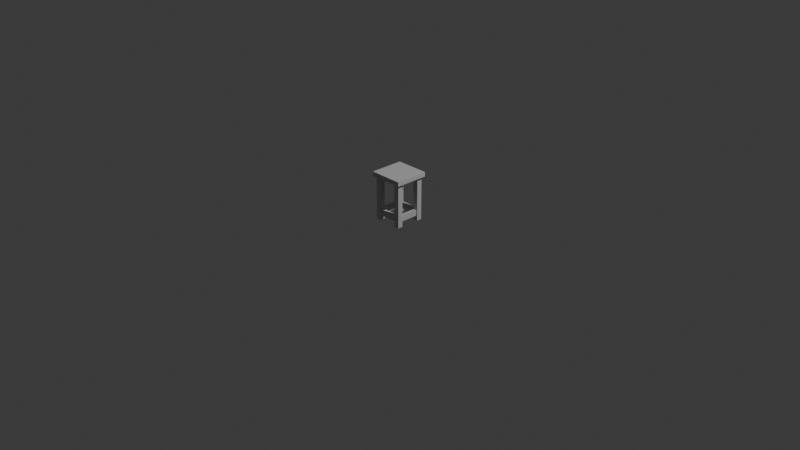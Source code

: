 # Source: stool_1.blend  (saved by Blender 4.0.36; exported with 4.5.12 LTS)
import bpy
from mathutils import Matrix  # noqa: F401  (used for matrix-valued properties, if any)

bpy.ops.wm.read_factory_settings(use_empty=True)
scene = bpy.context.scene
scene.name = 'Scene'

# ---- collections
col_collection = bpy.data.collections.new('Collection'); scene.collection.children.link(col_collection)

# ---- materials (node trees are filled in below, after node groups)
mat_trimprops = bpy.data.materials.new('TrimProps')
mat_trimprops.use_transparent_shadow = False

# ---- material node trees
mat_trimprops.use_nodes = True; mat_trimprops.node_tree.nodes.clear()
_N = mat_trimprops.node_tree.nodes; _L = mat_trimprops.node_tree.links
n0 = _N.new('ShaderNodeBsdfPrincipled'); n0.name = 'Principled BSDF'; n0.location = (10, 300)
n0.inputs[1].default_value = 1.0
n0.inputs[2].default_value = 1.0
n1 = _N.new('ShaderNodeOutputMaterial'); n1.name = 'Material Output'; n1.location = (320, 270)
_L.new(n0.outputs[0], n1.inputs[0])
n1.is_active_output = True

# ---- world
world_world = bpy.data.worlds.new('World'); scene.world = world_world
world_world.use_nodes = True; world_world.node_tree.nodes.clear()
_N = world_world.node_tree.nodes; _L = world_world.node_tree.links
n0 = _N.new('ShaderNodeOutputWorld'); n0.name = 'World Output'; n0.location = (300, 300)
n1 = _N.new('ShaderNodeBackground'); n1.name = 'Background'; n1.location = (10, 300)
n1.inputs[0].default_value = (0.05088, 0.05088, 0.05088, 1.0)
_L.new(n1.outputs[0], n0.inputs[0])
n0.is_active_output = True
world_world.color = (0.05088, 0.05088, 0.05088)
world_world.use_sun_shadow = False
world_world.sun_shadow_jitter_overblur = 0.0

# ---- cameras
cam_camera = bpy.data.cameras.new('Camera')
cam_camera.clip_end = 100.0
cam_camera.ortho_scale = 7.314

# ---- lights
light_light = bpy.data.lights.new('Light', 'POINT')
light_light.transmission_factor = 0.0
light_light.use_soft_falloff = False
light_light.energy = 1000.0
light_light.shadow_soft_size = 0.1
light_light.shadow_maximum_resolution = 0.006
light_light.use_absolute_resolution = True

# ---- meshes
me_props_stool_1 = bpy.data.meshes.new('Props_Stool_1')
me_props_stool_1.from_pydata([(-0.2028, -0.2028, 0.304), (-0.2028, -0.2028, 0.304), (-0.2028, -0.2028, 0.304), (-0.2028, -0.2028, 0.3568), (-0.2028, -0.2028, 0.3568), (-0.2028, -0.2028, 0.3568), (-0.2028, 0.2028, 0.304), (-0.2028, 0.2028, 0.304), (-0.2028, 0.2028, 0.304), (-0.2028, 0.2028, 0.3568), (-0.2028, 0.2028, 0.3568), (-0.2028, 0.2028, 0.3568), (0.2028, -0.2028, 0.304), (0.2028, -0.2028, 0.304), (0.2028, -0.2028, 0.304), (0.2028, -0.2028, 0.3568), (0.2028, -0.2028, 0.3568), (0.2028, -0.2028, 0.3568), (0.2028, 0.2028, 0.304), (0.2028, 0.2028, 0.304), (0.2028, 0.2028, 0.304), (0.2028, 0.2028, 0.3568), (0.2028, 0.2028, 0.3568), (0.2028, 0.2028, 0.3568), (0.1133, 0.1133, -0.2187), (0.1133, 0.1133, -0.2187), (0.1133, 0.1133, -0.2187), (0.1133, 0.1133, 0.304), (0.1133, 0.1133, 0.304), (0.1133, 0.1759, -0.2187), (0.1133, 0.1759, -0.2187), (0.1133, 0.1759, -0.2187), (0.1133, 0.1759, 0.304), (0.1133, 0.1759, 0.304), (0.1759, 0.1133, -0.2187), (0.1759, 0.1133, -0.2187), (0.1759, 0.1133, -0.2187), (0.1759, 0.1133, 0.304), (0.1759, 0.1133, 0.304), (0.1759, 0.1759, -0.2187), (0.1759, 0.1759, -0.2187), (0.1759, 0.1759, -0.2187), (0.1759, 0.1759, 0.304), (0.1759, 0.1759, 0.304), (-0.1133, 0.1133, -0.2187), (-0.1133, 0.1133, -0.2187), (-0.1133, 0.1133, -0.2187), (-0.1133, 0.1133, 0.304), (-0.1133, 0.1133, 0.304), (-0.1133, 0.1759, -0.2187), (-0.1133, 0.1759, -0.2187), (-0.1133, 0.1759, -0.2187), (-0.1133, 0.1759, 0.304), (-0.1133, 0.1759, 0.304), (-0.1759, 0.1133, -0.2187), (-0.1759, 0.1133, -0.2187), (-0.1759, 0.1133, -0.2187), (-0.1759, 0.1133, 0.304), (-0.1759, 0.1133, 0.304), (-0.1759, 0.1759, -0.2187), (-0.1759, 0.1759, -0.2187), (-0.1759, 0.1759, -0.2187), (-0.1759, 0.1759, 0.304), (-0.1759, 0.1759, 0.304), (0.1133, -0.1133, -0.2187), (0.1133, -0.1133, -0.2187), (0.1133, -0.1133, -0.2187), (0.1133, -0.1133, 0.304), (0.1133, -0.1133, 0.304), (0.1133, -0.1759, -0.2187), (0.1133, -0.1759, -0.2187), (0.1133, -0.1759, -0.2187), (0.1133, -0.1759, 0.304), (0.1133, -0.1759, 0.304), (0.1759, -0.1133, -0.2187), (0.1759, -0.1133, -0.2187), (0.1759, -0.1133, -0.2187), (0.1759, -0.1133, 0.304), (0.1759, -0.1133, 0.304), (0.1759, -0.1759, -0.2187), (0.1759, -0.1759, -0.2187), (0.1759, -0.1759, -0.2187), (0.1759, -0.1759, 0.304), (0.1759, -0.1759, 0.304), (-0.1133, -0.1133, -0.2187), (-0.1133, -0.1133, -0.2187), (-0.1133, -0.1133, -0.2187), (-0.1133, -0.1133, 0.304), (-0.1133, -0.1133, 0.304), (-0.1133, -0.1759, -0.2187), (-0.1133, -0.1759, -0.2187), (-0.1133, -0.1759, -0.2187), (-0.1133, -0.1759, 0.304), (-0.1133, -0.1759, 0.304), (-0.1759, -0.1133, -0.2187), (-0.1759, -0.1133, -0.2187), (-0.1759, -0.1133, -0.2187), (-0.1759, -0.1133, 0.304), (-0.1759, -0.1133, 0.304), (-0.1759, -0.1759, -0.2187), (-0.1759, -0.1759, -0.2187), (-0.1759, -0.1759, -0.2187), (-0.1759, -0.1759, 0.304), (-0.1759, -0.1759, 0.304), (-0.1133, 0.126, -0.1607), (-0.1133, 0.126, -0.1607), (-0.1133, 0.126, -0.08981), (-0.1133, 0.126, -0.08981), (-0.1133, 0.1632, -0.1607), (-0.1133, 0.1632, -0.1607), (-0.1133, 0.1632, -0.08981), (-0.1133, 0.1632, -0.08981), (0.1133, 0.126, -0.1607), (0.1133, 0.126, -0.1607), (0.1133, 0.126, -0.08981), (0.1133, 0.126, -0.08981), (0.1133, 0.1632, -0.1607), (0.1133, 0.1632, -0.1607), (0.1133, 0.1632, -0.08981), (0.1133, 0.1632, -0.08981), (-0.126, 0.1133, -0.1607), (-0.126, 0.1133, -0.1607), (-0.126, 0.1133, -0.08981), (-0.126, 0.1133, -0.08981), (-0.1632, 0.1133, -0.1607), (-0.1632, 0.1133, -0.1607), (-0.1632, 0.1133, -0.08981), (-0.1632, 0.1133, -0.08981), (-0.126, -0.1133, -0.1607), (-0.126, -0.1133, -0.1607), (-0.126, -0.1133, -0.08981), (-0.126, -0.1133, -0.08981), (-0.1632, -0.1133, -0.1607), (-0.1632, -0.1133, -0.1607), (-0.1632, -0.1133, -0.08981), (-0.1632, -0.1133, -0.08981), (0.126, -0.1133, -0.1607), (0.126, -0.1133, -0.1607), (0.126, -0.1133, -0.08981), (0.126, -0.1133, -0.08981), (0.1632, -0.1133, -0.1607), (0.1632, -0.1133, -0.1607), (0.1632, -0.1133, -0.08981), (0.1632, -0.1133, -0.08981), (0.126, 0.1133, -0.1607), (0.126, 0.1133, -0.1607), (0.126, 0.1133, -0.08981), (0.126, 0.1133, -0.08981), (0.1632, 0.1133, -0.1607), (0.1632, 0.1133, -0.1607), (0.1632, 0.1133, -0.08981), (0.1632, 0.1133, -0.08981), (0.1133, -0.126, -0.1607), (0.1133, -0.126, -0.1607), (0.1133, -0.126, -0.08981), (0.1133, -0.126, -0.08981), (0.1133, -0.1632, -0.1607), (0.1133, -0.1632, -0.1607), (0.1133, -0.1632, -0.08981), (0.1133, -0.1632, -0.08981), (-0.1133, -0.126, -0.1607), (-0.1133, -0.126, -0.1607), (-0.1133, -0.126, -0.08981), (-0.1133, -0.126, -0.08981), (-0.1133, -0.1632, -0.1607), (-0.1133, -0.1632, -0.1607), (-0.1133, -0.1632, -0.08981), (-0.1133, -0.1632, -0.08981)], [], [(0, 3, 9), (0, 9, 6), (8, 10, 21), (8, 21, 19), (20, 23, 17), (20, 17, 14), (13, 15, 4), (13, 4, 2), (7, 18, 12), (7, 12, 1), (22, 11, 5), (22, 5, 16), (24, 27, 32), (24, 32, 29), (31, 33, 42), (31, 42, 40), (41, 43, 38), (41, 38, 36), (35, 37, 28), (35, 28, 26), (30, 39, 34), (30, 34, 25), (46, 51, 53), (46, 53, 48), (50, 61, 63), (50, 63, 52), (59, 54, 57), (59, 57, 62), (56, 45, 47), (56, 47, 58), (49, 44, 55), (49, 55, 60), (64, 69, 72), (64, 72, 67), (71, 80, 82), (71, 82, 73), (81, 76, 78), (81, 78, 83), (75, 66, 68), (75, 68, 77), (70, 65, 74), (70, 74, 79), (86, 88, 93), (86, 93, 91), (90, 92, 103), (90, 103, 101), (99, 102, 97), (99, 97, 94), (96, 98, 87), (96, 87, 85), (89, 100, 95), (89, 95, 84), (109, 110, 118), (109, 118, 117), (113, 114, 106), (113, 106, 105), (108, 116, 112), (108, 112, 104), (119, 111, 107), (119, 107, 115), (124, 132, 134), (124, 134, 126), (129, 121, 123), (129, 123, 131), (125, 120, 128), (125, 128, 133), (135, 130, 122), (135, 122, 127), (141, 149, 151), (141, 151, 143), (144, 136, 138), (144, 138, 146), (140, 137, 145), (140, 145, 148), (150, 147, 139), (150, 139, 142), (157, 158, 166), (157, 166, 165), (161, 162, 154), (161, 154, 153), (156, 164, 160), (156, 160, 152), (167, 159, 155), (167, 155, 163)])
_uv = me_props_stool_1.uv_layers.new(name='UVMap')
_uv.uv.foreach_set('vector', [0.5106, 0.9468, 0.5106, 0.9907, 0.7394, 0.9907, 0.5106, 0.9468, 0.7394, 0.9907, 0.7394, 0.9468, 0.7394, 0.9468, 0.7394, 0.9907, 0.5106, 0.9907, 0.7394, 0.9468, 0.5106, 0.9907, 0.5106, 0.9468, 0.5106, 0.9907, 0.5106, 0.9468, 0.7394, 0.9468, 0.5106, 0.9907, 0.7394, 0.9468, 0.7394, 0.9907, 0.5106, 0.9468, 0.5106, 0.9907, 0.7394, 0.9907, 0.5106, 0.9468, 0.7394, 0.9907, 0.7394, 0.9468, 0.5144, 0.7356, 0.7356, 0.7356, 0.7356, 0.5144, 0.5144, 0.7356, 0.7356, 0.5144, 0.5144, 0.5144, 0.7356, 0.5144, 0.7356, 0.7356, 0.5144, 0.7356, 0.7356, 0.5144, 0.5144, 0.7356, 0.5144, 0.5144, 0.7394, 0.9907, 0.5106, 0.9907, 0.5106, 0.9468, 0.7394, 0.9907, 0.5106, 0.9468, 0.7394, 0.9468, 0.7394, 0.9907, 0.5106, 0.9907, 0.5106, 0.9468, 0.7394, 0.9907, 0.5106, 0.9468, 0.7394, 0.9468, 0.5106, 0.9907, 0.7394, 0.9907, 0.7394, 0.9468, 0.5106, 0.9907, 0.7394, 0.9468, 0.5106, 0.9468, 0.5106, 0.9468, 0.7394, 0.9468, 0.7394, 0.9907, 0.5106, 0.9468, 0.7394, 0.9907, 0.5106, 0.9907, 0.8856, 0.9481, 0.9269, 0.9481, 0.9269, 0.9894, 0.8856, 0.9481, 0.9269, 0.9894, 0.8856, 0.9894, 0.7394, 0.9907, 0.7394, 0.9468, 0.5106, 0.9468, 0.7394, 0.9907, 0.5106, 0.9468, 0.5106, 0.9907, 0.7394, 0.9907, 0.7394, 0.9468, 0.5106, 0.9468, 0.7394, 0.9907, 0.5106, 0.9468, 0.5106, 0.9907, 0.5106, 0.9907, 0.5106, 0.9468, 0.7394, 0.9468, 0.5106, 0.9907, 0.7394, 0.9468, 0.7394, 0.9907, 0.5106, 0.9468, 0.5106, 0.9907, 0.7394, 0.9907, 0.5106, 0.9468, 0.7394, 0.9907, 0.7394, 0.9468, 0.8856, 0.9481, 0.8856, 0.9894, 0.9269, 0.9894, 0.8856, 0.9481, 0.9269, 0.9894, 0.9269, 0.9481, 0.7394, 0.9907, 0.7394, 0.9468, 0.5106, 0.9468, 0.7394, 0.9907, 0.5106, 0.9468, 0.5106, 0.9907, 0.7394, 0.9907, 0.7394, 0.9468, 0.5106, 0.9468, 0.7394, 0.9907, 0.5106, 0.9468, 0.5106, 0.9907, 0.5106, 0.9907, 0.5106, 0.9468, 0.7394, 0.9468, 0.5106, 0.9907, 0.7394, 0.9468, 0.7394, 0.9907, 0.5106, 0.9468, 0.5106, 0.9907, 0.7394, 0.9907, 0.5106, 0.9468, 0.7394, 0.9907, 0.7394, 0.9468, 0.8856, 0.9481, 0.8856, 0.9894, 0.9269, 0.9894, 0.8856, 0.9481, 0.9269, 0.9894, 0.9269, 0.9481, 0.7394, 0.9907, 0.5106, 0.9907, 0.5106, 0.9468, 0.7394, 0.9907, 0.5106, 0.9468, 0.7394, 0.9468, 0.7394, 0.9907, 0.5106, 0.9907, 0.5106, 0.9468, 0.7394, 0.9907, 0.5106, 0.9468, 0.7394, 0.9468, 0.5106, 0.9907, 0.7394, 0.9907, 0.7394, 0.9468, 0.5106, 0.9907, 0.7394, 0.9468, 0.5106, 0.9468, 0.5106, 0.9468, 0.7394, 0.9468, 0.7394, 0.9907, 0.5106, 0.9468, 0.7394, 0.9907, 0.5106, 0.9907, 0.8856, 0.9481, 0.9269, 0.9481, 0.9269, 0.9894, 0.8856, 0.9481, 0.9269, 0.9894, 0.8856, 0.9894, 0.8607, 0.9505, 0.8607, 0.987, 0.7643, 0.987, 0.8607, 0.9505, 0.7643, 0.987, 0.7643, 0.9505, 0.8607, 0.987, 0.8607, 0.9505, 0.7643, 0.9505, 0.8607, 0.987, 0.7643, 0.9505, 0.7643, 0.987, 0.7394, 0.9907, 0.5106, 0.9907, 0.5106, 0.9468, 0.7394, 0.9907, 0.5106, 0.9468, 0.7394, 0.9468, 0.5106, 0.9907, 0.7394, 0.9907, 0.7394, 0.9468, 0.5106, 0.9907, 0.7394, 0.9468, 0.5106, 0.9468, 0.8607, 0.9505, 0.7643, 0.9505, 0.7643, 0.987, 0.8607, 0.9505, 0.7643, 0.987, 0.8607, 0.987, 0.8607, 0.987, 0.7643, 0.987, 0.7643, 0.9505, 0.8607, 0.987, 0.7643, 0.9505, 0.8607, 0.9505, 0.7394, 0.9907, 0.7394, 0.9468, 0.5106, 0.9468, 0.7394, 0.9907, 0.5106, 0.9468, 0.5106, 0.9907, 0.5106, 0.9907, 0.5106, 0.9468, 0.7394, 0.9468, 0.5106, 0.9907, 0.7394, 0.9468, 0.7394, 0.9907, 0.8607, 0.9505, 0.7643, 0.9505, 0.7643, 0.987, 0.8607, 0.9505, 0.7643, 0.987, 0.8607, 0.987, 0.8607, 0.987, 0.7643, 0.987, 0.7643, 0.9505, 0.8607, 0.987, 0.7643, 0.9505, 0.8607, 0.9505, 0.7394, 0.9907, 0.7394, 0.9468, 0.5106, 0.9468, 0.7394, 0.9907, 0.5106, 0.9468, 0.5106, 0.9907, 0.5106, 0.9907, 0.5106, 0.9468, 0.7394, 0.9468, 0.5106, 0.9907, 0.7394, 0.9468, 0.7394, 0.9907, 0.8607, 0.9505, 0.8607, 0.987, 0.7643, 0.987, 0.8607, 0.9505, 0.7643, 0.987, 0.7643, 0.9505, 0.8607, 0.987, 0.8607, 0.9505, 0.7643, 0.9505, 0.8607, 0.987, 0.7643, 0.9505, 0.7643, 0.987, 0.7394, 0.9907, 0.5106, 0.9907, 0.5106, 0.9468, 0.7394, 0.9907, 0.5106, 0.9468, 0.7394, 0.9468, 0.5106, 0.9907, 0.7394, 0.9907, 0.7394, 0.9468, 0.5106, 0.9907, 0.7394, 0.9468, 0.5106, 0.9468])
me_props_stool_1.materials.append(mat_trimprops)
me_props_stool_1.update()
me_props_stool_1.normals_split_custom_set([tuple(v) for v in zip(*[iter([-1.0, 0.0, 0.0, -1.0, 0.0, 0.0, -1.0, 0.0, 0.0, -1.0, 0.0, 0.0, -1.0, 0.0, 0.0, -1.0, 0.0, 0.0, 0.0, 1.0, 0.0, 0.0, 1.0, 0.0, 0.0, 1.0, 0.0, 0.0, 1.0, 0.0, 0.0, 1.0, 0.0, 0.0, 1.0, 0.0, 1.0, 0.0, 0.0, 1.0, 0.0, 0.0, 1.0, 0.0, 0.0, 1.0, 0.0, 0.0, 1.0, 0.0, 0.0, 1.0, 0.0, 0.0, 0.0, -1.0, 0.0, 0.0, -1.0, 0.0, 0.0, -1.0, 0.0, 0.0, -1.0, 0.0, 0.0, -1.0, 0.0, 0.0, -1.0, 0.0, 0.0, 0.0, -1.0, 0.0, 0.0, -1.0, 0.0, 0.0, -1.0, 0.0, 0.0, -1.0, 0.0, 0.0, -1.0, 0.0, 0.0, -1.0, 0.0, 0.0, 1.0, 0.0, 0.0, 1.0, 0.0, 0.0, 1.0, 0.0, 0.0, 1.0, 0.0, 0.0, 1.0, 0.0, 0.0, 1.0, -1.0, 0.0, 0.0, -1.0, 0.0, 0.0, -1.0, 0.0, 0.0, -1.0, 0.0, 0.0, -1.0, 0.0, 0.0, -1.0, 0.0, 0.0, 0.0, 1.0, 0.0, 0.0, 1.0, 0.0, 0.0, 1.0, 0.0, 0.0, 1.0, 0.0, 0.0, 1.0, 0.0, 0.0, 1.0, 0.0, 1.0, 0.0, 0.0, 1.0, 0.0, 0.0, 1.0, 0.0, 0.0, 1.0, 0.0, 0.0, 1.0, 0.0, 0.0, 1.0, 0.0, 0.0, 0.0, -1.0, 0.0, 0.0, -1.0, 0.0, 0.0, -1.0, 0.0, 0.0, -1.0, 0.0, 0.0, -1.0, 0.0, 0.0, -1.0, 0.0, 0.0, 0.0, -1.0, 0.0, 0.0, -1.0, 0.0, 0.0, -1.0, 0.0, 0.0, -1.0, 0.0, 0.0, -1.0, 0.0, 0.0, -1.0, 1.0, 0.0, 0.0, 1.0, 0.0, 0.0, 1.0, 0.0, 0.0, 1.0, 0.0, 0.0, 1.0, 0.0, 0.0, 1.0, 0.0, 0.0, 0.0, 1.0, 0.0, 0.0, 1.0, 0.0, 0.0, 1.0, 0.0, 0.0, 1.0, 0.0, 0.0, 1.0, 0.0, 0.0, 1.0, 0.0, -1.0, 0.0, 0.0, -1.0, 0.0, 0.0, -1.0, 0.0, 0.0, -1.0, 0.0, 0.0, -1.0, 0.0, 0.0, -1.0, 0.0, 0.0, 0.0, -1.0, 0.0, 0.0, -1.0, 0.0, 0.0, -1.0, 0.0, 0.0, -1.0, 0.0, 0.0, -1.0, 0.0, 0.0, -1.0, 0.0, 0.0, 0.0, -1.0, 0.0, 0.0, -1.0, 0.0, 0.0, -1.0, 0.0, 0.0, -1.0, 0.0, 0.0, -1.0, 0.0, 0.0, -1.0, -1.0, 0.0, 0.0, -1.0, 0.0, 0.0, -1.0, 0.0, 0.0, -1.0, 0.0, 0.0, -1.0, 0.0, 0.0, -1.0, 0.0, 0.0, 0.0, -1.0, 0.0, 0.0, -1.0, 0.0, 0.0, -1.0, 0.0, 0.0, -1.0, 0.0, 0.0, -1.0, 0.0, 0.0, -1.0, 0.0, 1.0, 0.0, 0.0, 1.0, 0.0, 0.0, 1.0, 0.0, 0.0, 1.0, 0.0, 0.0, 1.0, 0.0, 0.0, 1.0, 0.0, 0.0, 0.0, 1.0, 0.0, 0.0, 1.0, 0.0, 0.0, 1.0, 0.0, 0.0, 1.0, 0.0, 0.0, 1.0, 0.0, 0.0, 1.0, 0.0, 0.0, 0.0, -1.0, 0.0, 0.0, -1.0, 0.0, 0.0, -1.0, 0.0, 0.0, -1.0, 0.0, 0.0, -1.0, 0.0, 0.0, -1.0, 1.0, 0.0, 0.0, 1.0, 0.0, 0.0, 1.0, 0.0, 0.0, 1.0, 0.0, 0.0, 1.0, 0.0, 0.0, 1.0, 0.0, 0.0, 0.0, -1.0, 0.0, 0.0, -1.0, 0.0, 0.0, -1.0, 0.0, 0.0, -1.0, 0.0, 0.0, -1.0, 0.0, 0.0, -1.0, 0.0, -1.0, 0.0, 0.0, -1.0, 0.0, 0.0, -1.0, 0.0, 0.0, -1.0, 0.0, 0.0, -1.0, 0.0, 0.0, -1.0, 0.0, 0.0, 0.0, 1.0, 0.0, 0.0, 1.0, 0.0, 0.0, 1.0, 0.0, 0.0, 1.0, 0.0, 0.0, 1.0, 0.0, 0.0, 1.0, 0.0, 0.0, 0.0, -1.0, 0.0, 0.0, -1.0, 0.0, 0.0, -1.0, 0.0, 0.0, -1.0, 0.0, 0.0, -1.0, 0.0, 0.0, -1.0, 0.0, 1.0, 0.0, 0.0, 1.0, 0.0, 0.0, 1.0, 0.0, 0.0, 1.0, 0.0, 0.0, 1.0, 0.0, 0.0, 1.0, 0.0, 0.0, -1.0, 0.0, 0.0, -1.0, 0.0, 0.0, -1.0, 0.0, 0.0, -1.0, 0.0, 0.0, -1.0, 0.0, 0.0, -1.0, 0.0, 0.0, 0.0, -1.0, 0.0, 0.0, -1.0, 0.0, 0.0, -1.0, 0.0, 0.0, -1.0, 0.0, 0.0, -1.0, 0.0, 0.0, -1.0, 0.0, 0.0, 1.0, 0.0, 0.0, 1.0, 0.0, 0.0, 1.0, 0.0, 0.0, 1.0, 0.0, 0.0, 1.0, 0.0, 0.0, 1.0, -1.0, 0.0, 0.0, -1.0, 0.0, 0.0, -1.0, 0.0, 0.0, -1.0, 0.0, 0.0, -1.0, 0.0, 0.0, -1.0, 0.0, 0.0, 1.0, 0.0, 0.0, 1.0, 0.0, 0.0, 1.0, 0.0, 0.0, 1.0, 0.0, 0.0, 1.0, 0.0, 0.0, 1.0, 0.0, 0.0, 0.0, 0.0, -1.0, 0.0, 0.0, -1.0, 0.0, 0.0, -1.0, 0.0, 0.0, -1.0, 0.0, 0.0, -1.0, 0.0, 0.0, -1.0, 0.0, 0.0, 1.0, 0.0, 0.0, 1.0, 0.0, 0.0, 1.0, 0.0, 0.0, 1.0, 0.0, 0.0, 1.0, 0.0, 0.0, 1.0, 1.0, 0.0, 0.0, 1.0, 0.0, 0.0, 1.0, 0.0, 0.0, 1.0, 0.0, 0.0, 1.0, 0.0, 0.0, 1.0, 0.0, 0.0, -1.0, 0.0, 0.0, -1.0, 0.0, 0.0, -1.0, 0.0, 0.0, -1.0, 0.0, 0.0, -1.0, 0.0, 0.0, -1.0, 0.0, 0.0, 0.0, 0.0, -1.0, 0.0, 0.0, -1.0, 0.0, 0.0, -1.0, 0.0, 0.0, -1.0, 0.0, 0.0, -1.0, 0.0, 0.0, -1.0, 0.0, 0.0, 1.0, 0.0, 0.0, 1.0, 0.0, 0.0, 1.0, 0.0, 0.0, 1.0, 0.0, 0.0, 1.0, 0.0, 0.0, 1.0, 0.0, -1.0, 0.0, 0.0, -1.0, 0.0, 0.0, -1.0, 0.0, 0.0, -1.0, 0.0, 0.0, -1.0, 0.0, 0.0, -1.0, 0.0, 0.0, 1.0, 0.0, 0.0, 1.0, 0.0, 0.0, 1.0, 0.0, 0.0, 1.0, 0.0, 0.0, 1.0, 0.0, 0.0, 1.0, 0.0, 0.0, 0.0, -1.0, 0.0, 0.0, -1.0, 0.0, 0.0, -1.0, 0.0, 0.0, -1.0, 0.0, 0.0, -1.0, 0.0, 0.0, -1.0, 0.0, 0.0, 1.0, 0.0, 0.0, 1.0, 0.0, 0.0, 1.0, 0.0, 0.0, 1.0, 0.0, 0.0, 1.0, 0.0, 0.0, 1.0])] * 3)])

# ---- objects
ob_light = bpy.data.objects.new('Light', light_light)
ob_camera = bpy.data.objects.new('Camera', cam_camera)
ob_props_stool_1 = bpy.data.objects.new('Props_Stool_1', me_props_stool_1)

# ---- transforms, parenting, visibility, modifiers, constraints
ob_light.location = (4.076, 1.005, 5.904)
ob_light.rotation_euler = (0.6503, 0.05522, 1.866)
ob_light.lock_rotations_4d = False
ob_light.empty_display_type = 'ARROWS'
ob_light.color = (0.0, 0.0, 0.0, 0.0)
ob_light.lineart.crease_threshold = 0.0
ob_camera.location = (7.359, -6.926, 4.958)
ob_camera.rotation_euler = (1.109, 0.0, 0.8149)
ob_camera.lock_rotations_4d = False
ob_camera.empty_display_type = 'ARROWS'
ob_camera.color = (0.0, 0.0, 0.0, 0.0)
ob_camera.display_type = 'WIRE'
ob_camera.lineart.crease_threshold = 0.0
ob_props_stool_1.location = (-0.002308, -0.0003191, 0.1967)
ob_props_stool_1.rotation_mode = 'QUATERNION'
ob_props_stool_1.rotation_quaternion = (1.0, 0.0, 0.0, 0.0)
ob_props_stool_1.scale = (0.9, 0.9, 0.9)

# ---- collection membership
col_collection.objects.link(ob_light)
col_collection.objects.link(ob_camera)
col_collection.objects.link(ob_props_stool_1)

# ---- scene / render settings (as saved in the file)
scene.camera = ob_camera
scene.frame_start = 1; scene.frame_end = 250; scene.frame_set(1)
scene.render.engine = 'BLENDER_EEVEE_NEXT'
scene.cycles.sampling_pattern = 'TABULATED_SOBOL'
bpy.context.view_layer.update()
